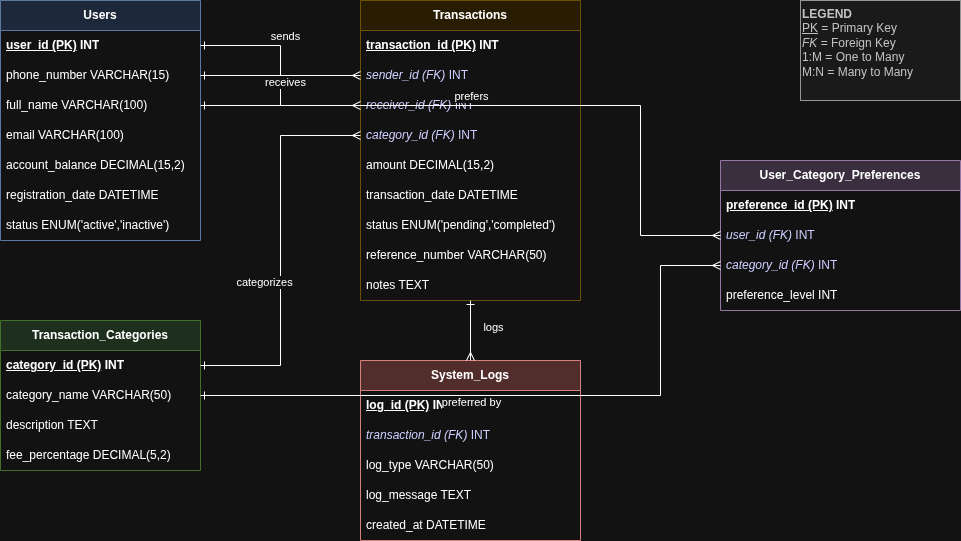

The diagram above was exported from draw.io. Its source (the exported page's mxGraphModel, read from the mxfile embedded in the PNG):
<mxGraphModel dx="1426" dy="751" grid="1" gridSize="10" guides="1" tooltips="1" connect="1" arrows="1" fold="1" page="1" pageScale="1" pageWidth="850" pageHeight="1100" math="0" shadow="0">
  <root>
    <mxCell id="0" />
    <mxCell id="1" parent="0" />
    <mxCell id="vq-oICNgiKGsd7hsQ8DJ-1" parent="1" style="swimlane;fontStyle=0;childLayout=stackLayout;horizontal=1;startSize=30;horizontalStack=0;resizeParent=1;resizeParentMax=0;resizeLast=0;collapsible=1;marginBottom=0;whiteSpace=wrap;html=1;fillColor=#dae8fc;strokeColor=#6c8ebf;" value="&lt;b&gt;Users&lt;/b&gt;" vertex="1">
      <mxGeometry height="240" width="200" x="30" y="180" as="geometry" />
    </mxCell>
    <mxCell id="vq-oICNgiKGsd7hsQ8DJ-2" parent="vq-oICNgiKGsd7hsQ8DJ-1" style="text;strokeColor=none;fillColor=none;align=left;verticalAlign=middle;spacingLeft=4;spacingRight=4;overflow=hidden;points=[[0,0.5],[1,0.5]];portConstraint=eastwest;rotatable=0;whiteSpace=wrap;html=1;fontStyle=1" value="&lt;u&gt;user_id (PK)&lt;/u&gt; INT" vertex="1">
      <mxGeometry height="30" width="200" y="30" as="geometry" />
    </mxCell>
    <mxCell id="vq-oICNgiKGsd7hsQ8DJ-3" parent="vq-oICNgiKGsd7hsQ8DJ-1" style="text;strokeColor=none;fillColor=none;align=left;verticalAlign=middle;spacingLeft=4;spacingRight=4;overflow=hidden;points=[[0,0.5],[1,0.5]];portConstraint=eastwest;rotatable=0;whiteSpace=wrap;html=1;" value="phone_number VARCHAR(15)" vertex="1">
      <mxGeometry height="30" width="200" y="60" as="geometry" />
    </mxCell>
    <mxCell id="vq-oICNgiKGsd7hsQ8DJ-4" parent="vq-oICNgiKGsd7hsQ8DJ-1" style="text;strokeColor=none;fillColor=none;align=left;verticalAlign=middle;spacingLeft=4;spacingRight=4;overflow=hidden;points=[[0,0.5],[1,0.5]];portConstraint=eastwest;rotatable=0;whiteSpace=wrap;html=1;" value="full_name VARCHAR(100)" vertex="1">
      <mxGeometry height="30" width="200" y="90" as="geometry" />
    </mxCell>
    <mxCell id="vq-oICNgiKGsd7hsQ8DJ-5" parent="vq-oICNgiKGsd7hsQ8DJ-1" style="text;strokeColor=none;fillColor=none;align=left;verticalAlign=middle;spacingLeft=4;spacingRight=4;overflow=hidden;points=[[0,0.5],[1,0.5]];portConstraint=eastwest;rotatable=0;whiteSpace=wrap;html=1;" value="email VARCHAR(100)" vertex="1">
      <mxGeometry height="30" width="200" y="120" as="geometry" />
    </mxCell>
    <mxCell id="vq-oICNgiKGsd7hsQ8DJ-6" parent="vq-oICNgiKGsd7hsQ8DJ-1" style="text;strokeColor=none;fillColor=none;align=left;verticalAlign=middle;spacingLeft=4;spacingRight=4;overflow=hidden;points=[[0,0.5],[1,0.5]];portConstraint=eastwest;rotatable=0;whiteSpace=wrap;html=1;" value="account_balance DECIMAL(15,2)" vertex="1">
      <mxGeometry height="30" width="200" y="150" as="geometry" />
    </mxCell>
    <mxCell id="vq-oICNgiKGsd7hsQ8DJ-7" parent="vq-oICNgiKGsd7hsQ8DJ-1" style="text;strokeColor=none;fillColor=none;align=left;verticalAlign=middle;spacingLeft=4;spacingRight=4;overflow=hidden;points=[[0,0.5],[1,0.5]];portConstraint=eastwest;rotatable=0;whiteSpace=wrap;html=1;" value="registration_date DATETIME" vertex="1">
      <mxGeometry height="30" width="200" y="180" as="geometry" />
    </mxCell>
    <mxCell id="vq-oICNgiKGsd7hsQ8DJ-8" parent="vq-oICNgiKGsd7hsQ8DJ-1" style="text;strokeColor=none;fillColor=none;align=left;verticalAlign=middle;spacingLeft=4;spacingRight=4;overflow=hidden;points=[[0,0.5],[1,0.5]];portConstraint=eastwest;rotatable=0;whiteSpace=wrap;html=1;" value="status ENUM('active','inactive')" vertex="1">
      <mxGeometry height="30" width="200" y="210" as="geometry" />
    </mxCell>
    <mxCell id="vq-oICNgiKGsd7hsQ8DJ-9" parent="1" style="swimlane;fontStyle=0;childLayout=stackLayout;horizontal=1;startSize=30;horizontalStack=0;resizeParent=1;resizeParentMax=0;resizeLast=0;collapsible=1;marginBottom=0;whiteSpace=wrap;html=1;fillColor=#d5e8d4;strokeColor=#82b366;" value="&lt;b&gt;Transaction_Categories&lt;/b&gt;" vertex="1">
      <mxGeometry height="150" width="200" x="30" y="500" as="geometry" />
    </mxCell>
    <mxCell id="vq-oICNgiKGsd7hsQ8DJ-10" parent="vq-oICNgiKGsd7hsQ8DJ-9" style="text;strokeColor=none;fillColor=none;align=left;verticalAlign=middle;spacingLeft=4;spacingRight=4;overflow=hidden;points=[[0,0.5],[1,0.5]];portConstraint=eastwest;rotatable=0;whiteSpace=wrap;html=1;fontStyle=1" value="&lt;u&gt;category_id (PK)&lt;/u&gt; INT" vertex="1">
      <mxGeometry height="30" width="200" y="30" as="geometry" />
    </mxCell>
    <mxCell id="vq-oICNgiKGsd7hsQ8DJ-11" parent="vq-oICNgiKGsd7hsQ8DJ-9" style="text;strokeColor=none;fillColor=none;align=left;verticalAlign=middle;spacingLeft=4;spacingRight=4;overflow=hidden;points=[[0,0.5],[1,0.5]];portConstraint=eastwest;rotatable=0;whiteSpace=wrap;html=1;" value="category_name VARCHAR(50)" vertex="1">
      <mxGeometry height="30" width="200" y="60" as="geometry" />
    </mxCell>
    <mxCell id="vq-oICNgiKGsd7hsQ8DJ-12" parent="vq-oICNgiKGsd7hsQ8DJ-9" style="text;strokeColor=none;fillColor=none;align=left;verticalAlign=middle;spacingLeft=4;spacingRight=4;overflow=hidden;points=[[0,0.5],[1,0.5]];portConstraint=eastwest;rotatable=0;whiteSpace=wrap;html=1;" value="description TEXT" vertex="1">
      <mxGeometry height="30" width="200" y="90" as="geometry" />
    </mxCell>
    <mxCell id="vq-oICNgiKGsd7hsQ8DJ-13" parent="vq-oICNgiKGsd7hsQ8DJ-9" style="text;strokeColor=none;fillColor=none;align=left;verticalAlign=middle;spacingLeft=4;spacingRight=4;overflow=hidden;points=[[0,0.5],[1,0.5]];portConstraint=eastwest;rotatable=0;whiteSpace=wrap;html=1;" value="fee_percentage DECIMAL(5,2)" vertex="1">
      <mxGeometry height="30" width="200" y="120" as="geometry" />
    </mxCell>
    <mxCell id="vq-oICNgiKGsd7hsQ8DJ-14" parent="1" style="swimlane;fontStyle=0;childLayout=stackLayout;horizontal=1;startSize=30;horizontalStack=0;resizeParent=1;resizeParentMax=0;resizeLast=0;collapsible=1;marginBottom=0;whiteSpace=wrap;html=1;fillColor=#fff2cc;strokeColor=#d6b656;" value="&lt;b&gt;Transactions&lt;/b&gt;" vertex="1">
      <mxGeometry height="300" width="220" x="390" y="180" as="geometry" />
    </mxCell>
    <mxCell id="vq-oICNgiKGsd7hsQ8DJ-15" parent="vq-oICNgiKGsd7hsQ8DJ-14" style="text;strokeColor=none;fillColor=none;align=left;verticalAlign=middle;spacingLeft=4;spacingRight=4;overflow=hidden;points=[[0,0.5],[1,0.5]];portConstraint=eastwest;rotatable=0;whiteSpace=wrap;html=1;fontStyle=1" value="&lt;u&gt;transaction_id (PK)&lt;/u&gt; INT" vertex="1">
      <mxGeometry height="30" width="220" y="30" as="geometry" />
    </mxCell>
    <mxCell id="vq-oICNgiKGsd7hsQ8DJ-16" parent="vq-oICNgiKGsd7hsQ8DJ-14" style="text;strokeColor=none;fillColor=none;align=left;verticalAlign=middle;spacingLeft=4;spacingRight=4;overflow=hidden;points=[[0,0.5],[1,0.5]];portConstraint=eastwest;rotatable=0;whiteSpace=wrap;html=1;fontColor=#0000FF;" value="&lt;i&gt;sender_id (FK)&lt;/i&gt; INT" vertex="1">
      <mxGeometry height="30" width="220" y="60" as="geometry" />
    </mxCell>
    <mxCell id="vq-oICNgiKGsd7hsQ8DJ-17" parent="vq-oICNgiKGsd7hsQ8DJ-14" style="text;strokeColor=none;fillColor=none;align=left;verticalAlign=middle;spacingLeft=4;spacingRight=4;overflow=hidden;points=[[0,0.5],[1,0.5]];portConstraint=eastwest;rotatable=0;whiteSpace=wrap;html=1;fontColor=#0000FF;" value="&lt;i&gt;receiver_id (FK)&lt;/i&gt; INT" vertex="1">
      <mxGeometry height="30" width="220" y="90" as="geometry" />
    </mxCell>
    <mxCell id="vq-oICNgiKGsd7hsQ8DJ-18" parent="vq-oICNgiKGsd7hsQ8DJ-14" style="text;strokeColor=none;fillColor=none;align=left;verticalAlign=middle;spacingLeft=4;spacingRight=4;overflow=hidden;points=[[0,0.5],[1,0.5]];portConstraint=eastwest;rotatable=0;whiteSpace=wrap;html=1;fontColor=#0000FF;" value="&lt;i&gt;category_id (FK)&lt;/i&gt; INT" vertex="1">
      <mxGeometry height="30" width="220" y="120" as="geometry" />
    </mxCell>
    <mxCell id="vq-oICNgiKGsd7hsQ8DJ-19" parent="vq-oICNgiKGsd7hsQ8DJ-14" style="text;strokeColor=none;fillColor=none;align=left;verticalAlign=middle;spacingLeft=4;spacingRight=4;overflow=hidden;points=[[0,0.5],[1,0.5]];portConstraint=eastwest;rotatable=0;whiteSpace=wrap;html=1;" value="amount DECIMAL(15,2)" vertex="1">
      <mxGeometry height="30" width="220" y="150" as="geometry" />
    </mxCell>
    <mxCell id="vq-oICNgiKGsd7hsQ8DJ-20" parent="vq-oICNgiKGsd7hsQ8DJ-14" style="text;strokeColor=none;fillColor=none;align=left;verticalAlign=middle;spacingLeft=4;spacingRight=4;overflow=hidden;points=[[0,0.5],[1,0.5]];portConstraint=eastwest;rotatable=0;whiteSpace=wrap;html=1;" value="transaction_date DATETIME" vertex="1">
      <mxGeometry height="30" width="220" y="180" as="geometry" />
    </mxCell>
    <mxCell id="vq-oICNgiKGsd7hsQ8DJ-21" parent="vq-oICNgiKGsd7hsQ8DJ-14" style="text;strokeColor=none;fillColor=none;align=left;verticalAlign=middle;spacingLeft=4;spacingRight=4;overflow=hidden;points=[[0,0.5],[1,0.5]];portConstraint=eastwest;rotatable=0;whiteSpace=wrap;html=1;" value="status ENUM('pending','completed')" vertex="1">
      <mxGeometry height="30" width="220" y="210" as="geometry" />
    </mxCell>
    <mxCell id="vq-oICNgiKGsd7hsQ8DJ-22" parent="vq-oICNgiKGsd7hsQ8DJ-14" style="text;strokeColor=none;fillColor=none;align=left;verticalAlign=middle;spacingLeft=4;spacingRight=4;overflow=hidden;points=[[0,0.5],[1,0.5]];portConstraint=eastwest;rotatable=0;whiteSpace=wrap;html=1;" value="reference_number VARCHAR(50)" vertex="1">
      <mxGeometry height="30" width="220" y="240" as="geometry" />
    </mxCell>
    <mxCell id="vq-oICNgiKGsd7hsQ8DJ-23" parent="vq-oICNgiKGsd7hsQ8DJ-14" style="text;strokeColor=none;fillColor=none;align=left;verticalAlign=middle;spacingLeft=4;spacingRight=4;overflow=hidden;points=[[0,0.5],[1,0.5]];portConstraint=eastwest;rotatable=0;whiteSpace=wrap;html=1;" value="notes TEXT" vertex="1">
      <mxGeometry height="30" width="220" y="270" as="geometry" />
    </mxCell>
    <mxCell id="vq-oICNgiKGsd7hsQ8DJ-24" parent="1" style="swimlane;fontStyle=0;childLayout=stackLayout;horizontal=1;startSize=30;horizontalStack=0;resizeParent=1;resizeParentMax=0;resizeLast=0;collapsible=1;marginBottom=0;whiteSpace=wrap;html=1;fillColor=#f8cecc;strokeColor=#b85450;" value="&lt;b&gt;System_Logs&lt;/b&gt;" vertex="1">
      <mxGeometry height="180" width="220" x="390" y="540" as="geometry" />
    </mxCell>
    <mxCell id="vq-oICNgiKGsd7hsQ8DJ-25" parent="vq-oICNgiKGsd7hsQ8DJ-24" style="text;strokeColor=none;fillColor=none;align=left;verticalAlign=middle;spacingLeft=4;spacingRight=4;overflow=hidden;points=[[0,0.5],[1,0.5]];portConstraint=eastwest;rotatable=0;whiteSpace=wrap;html=1;fontStyle=1" value="&lt;u&gt;log_id (PK)&lt;/u&gt; INT" vertex="1">
      <mxGeometry height="30" width="220" y="30" as="geometry" />
    </mxCell>
    <mxCell id="vq-oICNgiKGsd7hsQ8DJ-26" parent="vq-oICNgiKGsd7hsQ8DJ-24" style="text;strokeColor=none;fillColor=none;align=left;verticalAlign=middle;spacingLeft=4;spacingRight=4;overflow=hidden;points=[[0,0.5],[1,0.5]];portConstraint=eastwest;rotatable=0;whiteSpace=wrap;html=1;fontColor=#0000FF;" value="&lt;i&gt;transaction_id (FK)&lt;/i&gt; INT" vertex="1">
      <mxGeometry height="30" width="220" y="60" as="geometry" />
    </mxCell>
    <mxCell id="vq-oICNgiKGsd7hsQ8DJ-27" parent="vq-oICNgiKGsd7hsQ8DJ-24" style="text;strokeColor=none;fillColor=none;align=left;verticalAlign=middle;spacingLeft=4;spacingRight=4;overflow=hidden;points=[[0,0.5],[1,0.5]];portConstraint=eastwest;rotatable=0;whiteSpace=wrap;html=1;" value="log_type VARCHAR(50)" vertex="1">
      <mxGeometry height="30" width="220" y="90" as="geometry" />
    </mxCell>
    <mxCell id="vq-oICNgiKGsd7hsQ8DJ-28" parent="vq-oICNgiKGsd7hsQ8DJ-24" style="text;strokeColor=none;fillColor=none;align=left;verticalAlign=middle;spacingLeft=4;spacingRight=4;overflow=hidden;points=[[0,0.5],[1,0.5]];portConstraint=eastwest;rotatable=0;whiteSpace=wrap;html=1;" value="log_message TEXT" vertex="1">
      <mxGeometry height="30" width="220" y="120" as="geometry" />
    </mxCell>
    <mxCell id="vq-oICNgiKGsd7hsQ8DJ-29" parent="vq-oICNgiKGsd7hsQ8DJ-24" style="text;strokeColor=none;fillColor=none;align=left;verticalAlign=middle;spacingLeft=4;spacingRight=4;overflow=hidden;points=[[0,0.5],[1,0.5]];portConstraint=eastwest;rotatable=0;whiteSpace=wrap;html=1;" value="created_at DATETIME" vertex="1">
      <mxGeometry height="30" width="220" y="150" as="geometry" />
    </mxCell>
    <mxCell id="vq-oICNgiKGsd7hsQ8DJ-30" parent="1" style="swimlane;fontStyle=0;childLayout=stackLayout;horizontal=1;startSize=30;horizontalStack=0;resizeParent=1;resizeParentMax=0;resizeLast=0;collapsible=1;marginBottom=0;whiteSpace=wrap;html=1;fillColor=#e1d5e7;strokeColor=#9673a6;" value="&lt;b&gt;User_Category_Preferences&lt;/b&gt;" vertex="1">
      <mxGeometry height="150" width="240" x="750" y="340" as="geometry" />
    </mxCell>
    <mxCell id="vq-oICNgiKGsd7hsQ8DJ-31" parent="vq-oICNgiKGsd7hsQ8DJ-30" style="text;strokeColor=none;fillColor=none;align=left;verticalAlign=middle;spacingLeft=4;spacingRight=4;overflow=hidden;points=[[0,0.5],[1,0.5]];portConstraint=eastwest;rotatable=0;whiteSpace=wrap;html=1;fontStyle=1" value="&lt;u&gt;preference_id (PK)&lt;/u&gt; INT" vertex="1">
      <mxGeometry height="30" width="240" y="30" as="geometry" />
    </mxCell>
    <mxCell id="vq-oICNgiKGsd7hsQ8DJ-32" parent="vq-oICNgiKGsd7hsQ8DJ-30" style="text;strokeColor=none;fillColor=none;align=left;verticalAlign=middle;spacingLeft=4;spacingRight=4;overflow=hidden;points=[[0,0.5],[1,0.5]];portConstraint=eastwest;rotatable=0;whiteSpace=wrap;html=1;fontColor=#0000FF;" value="&lt;i&gt;user_id (FK)&lt;/i&gt; INT" vertex="1">
      <mxGeometry height="30" width="240" y="60" as="geometry" />
    </mxCell>
    <mxCell id="vq-oICNgiKGsd7hsQ8DJ-33" parent="vq-oICNgiKGsd7hsQ8DJ-30" style="text;strokeColor=none;fillColor=none;align=left;verticalAlign=middle;spacingLeft=4;spacingRight=4;overflow=hidden;points=[[0,0.5],[1,0.5]];portConstraint=eastwest;rotatable=0;whiteSpace=wrap;html=1;fontColor=#0000FF;" value="&lt;i&gt;category_id (FK)&lt;/i&gt; INT" vertex="1">
      <mxGeometry height="30" width="240" y="90" as="geometry" />
    </mxCell>
    <mxCell id="vq-oICNgiKGsd7hsQ8DJ-34" parent="vq-oICNgiKGsd7hsQ8DJ-30" style="text;strokeColor=none;fillColor=none;align=left;verticalAlign=middle;spacingLeft=4;spacingRight=4;overflow=hidden;points=[[0,0.5],[1,0.5]];portConstraint=eastwest;rotatable=0;whiteSpace=wrap;html=1;" value="preference_level INT" vertex="1">
      <mxGeometry height="30" width="240" y="120" as="geometry" />
    </mxCell>
    <mxCell id="vq-oICNgiKGsd7hsQ8DJ-35" edge="1" parent="1" source="vq-oICNgiKGsd7hsQ8DJ-2" style="edgeStyle=orthogonalEdgeStyle;rounded=0;orthogonalLoop=1;jettySize=auto;html=1;exitX=1;exitY=0.5;exitDx=0;exitDy=0;entryX=0;entryY=0.5;entryDx=0;entryDy=0;endArrow=ERmany;startArrow=ERone;startFill=0;endFill=0;" target="vq-oICNgiKGsd7hsQ8DJ-16">
      <mxGeometry relative="1" as="geometry" />
    </mxCell>
    <mxCell id="vq-oICNgiKGsd7hsQ8DJ-36" connectable="0" parent="vq-oICNgiKGsd7hsQ8DJ-35" style="edgeLabel;html=1;align=center;verticalAlign=middle;resizable=0;points=[];" value="sends" vertex="1">
      <mxGeometry relative="1" x="-0.2" y="2" as="geometry">
        <mxPoint x="8" y="-8" as="offset" />
      </mxGeometry>
    </mxCell>
    <mxCell id="vq-oICNgiKGsd7hsQ8DJ-37" edge="1" parent="1" source="vq-oICNgiKGsd7hsQ8DJ-3" style="edgeStyle=orthogonalEdgeStyle;rounded=0;orthogonalLoop=1;jettySize=auto;html=1;exitX=1;exitY=0.5;exitDx=0;exitDy=0;entryX=0;entryY=0.5;entryDx=0;entryDy=0;endArrow=ERmany;startArrow=ERone;startFill=0;endFill=0;" target="vq-oICNgiKGsd7hsQ8DJ-17">
      <mxGeometry relative="1" as="geometry" />
    </mxCell>
    <mxCell id="vq-oICNgiKGsd7hsQ8DJ-38" connectable="0" parent="vq-oICNgiKGsd7hsQ8DJ-37" style="edgeLabel;html=1;align=center;verticalAlign=middle;resizable=0;points=[];" value="receives" vertex="1">
      <mxGeometry relative="1" x="-0.2" y="2" as="geometry">
        <mxPoint x="8" y="8" as="offset" />
      </mxGeometry>
    </mxCell>
    <mxCell id="vq-oICNgiKGsd7hsQ8DJ-39" edge="1" parent="1" source="vq-oICNgiKGsd7hsQ8DJ-10" style="edgeStyle=orthogonalEdgeStyle;rounded=0;orthogonalLoop=1;jettySize=auto;html=1;exitX=1;exitY=0.5;exitDx=0;exitDy=0;entryX=0;entryY=0.5;entryDx=0;entryDy=0;endArrow=ERmany;startArrow=ERone;startFill=0;endFill=0;" target="vq-oICNgiKGsd7hsQ8DJ-18">
      <mxGeometry relative="1" as="geometry">
        <Array as="points">
          <mxPoint x="310" y="545" />
          <mxPoint x="310" y="315" />
        </Array>
      </mxGeometry>
    </mxCell>
    <mxCell id="vq-oICNgiKGsd7hsQ8DJ-40" connectable="0" parent="vq-oICNgiKGsd7hsQ8DJ-39" style="edgeLabel;html=1;align=center;verticalAlign=middle;resizable=0;points=[];" value="categorizes" vertex="1">
      <mxGeometry relative="1" x="-0.2" y="2" as="geometry">
        <mxPoint x="-15" y="-8" as="offset" />
      </mxGeometry>
    </mxCell>
    <mxCell id="vq-oICNgiKGsd7hsQ8DJ-41" edge="1" parent="1" source="vq-oICNgiKGsd7hsQ8DJ-14" style="edgeStyle=orthogonalEdgeStyle;rounded=0;orthogonalLoop=1;jettySize=auto;html=1;exitX=0.5;exitY=1;exitDx=0;exitDy=0;entryX=0.5;entryY=0;entryDx=0;entryDy=0;endArrow=ERmany;startArrow=ERone;startFill=0;endFill=0;" target="vq-oICNgiKGsd7hsQ8DJ-24">
      <mxGeometry relative="1" as="geometry" />
    </mxCell>
    <mxCell id="vq-oICNgiKGsd7hsQ8DJ-42" connectable="0" parent="vq-oICNgiKGsd7hsQ8DJ-41" style="edgeLabel;html=1;align=center;verticalAlign=middle;resizable=0;points=[];" value="logs" vertex="1">
      <mxGeometry relative="1" x="-0.2" y="2" as="geometry">
        <mxPoint x="20" y="2" as="offset" />
      </mxGeometry>
    </mxCell>
    <mxCell id="vq-oICNgiKGsd7hsQ8DJ-43" edge="1" parent="1" source="vq-oICNgiKGsd7hsQ8DJ-4" style="edgeStyle=orthogonalEdgeStyle;rounded=0;orthogonalLoop=1;jettySize=auto;html=1;exitX=1;exitY=0.5;exitDx=0;exitDy=0;entryX=0;entryY=0.5;entryDx=0;entryDy=0;endArrow=ERmany;startArrow=ERone;startFill=0;endFill=0;" target="vq-oICNgiKGsd7hsQ8DJ-32">
      <mxGeometry relative="1" as="geometry">
        <Array as="points">
          <mxPoint x="670" y="285" />
          <mxPoint x="670" y="415" />
        </Array>
      </mxGeometry>
    </mxCell>
    <mxCell id="vq-oICNgiKGsd7hsQ8DJ-44" connectable="0" parent="vq-oICNgiKGsd7hsQ8DJ-43" style="edgeLabel;html=1;align=center;verticalAlign=middle;resizable=0;points=[];" value="prefers" vertex="1">
      <mxGeometry relative="1" x="-0.2" y="2" as="geometry">
        <mxPoint x="10" y="-8" as="offset" />
      </mxGeometry>
    </mxCell>
    <mxCell id="vq-oICNgiKGsd7hsQ8DJ-45" edge="1" parent="1" source="vq-oICNgiKGsd7hsQ8DJ-11" style="edgeStyle=orthogonalEdgeStyle;rounded=0;orthogonalLoop=1;jettySize=auto;html=1;exitX=1;exitY=0.5;exitDx=0;exitDy=0;entryX=0;entryY=0.5;entryDx=0;entryDy=0;endArrow=ERmany;startArrow=ERone;startFill=0;endFill=0;" target="vq-oICNgiKGsd7hsQ8DJ-33">
      <mxGeometry relative="1" as="geometry">
        <Array as="points">
          <mxPoint x="690" y="575" />
          <mxPoint x="690" y="445" />
        </Array>
      </mxGeometry>
    </mxCell>
    <mxCell id="vq-oICNgiKGsd7hsQ8DJ-46" connectable="0" parent="vq-oICNgiKGsd7hsQ8DJ-45" style="edgeLabel;html=1;align=center;verticalAlign=middle;resizable=0;points=[];" value="preferred by" vertex="1">
      <mxGeometry relative="1" x="-0.2" y="2" as="geometry">
        <mxPoint x="10" y="8" as="offset" />
      </mxGeometry>
    </mxCell>
    <mxCell id="vq-oICNgiKGsd7hsQ8DJ-47" parent="1" style="text;html=1;strokeColor=#666666;fillColor=#f5f5f5;align=left;verticalAlign=top;whiteSpace=wrap;rounded=0;fontColor=#333333;" value="&lt;b&gt;LEGEND&lt;/b&gt;&lt;br&gt;&lt;u&gt;PK&lt;/u&gt; = Primary Key&lt;br&gt;&lt;i&gt;FK&lt;/i&gt; = Foreign Key&lt;br&gt;1:M = One to Many&lt;br&gt;M:N = Many to Many" vertex="1">
      <mxGeometry height="100" width="160" x="830" y="180" as="geometry" />
    </mxCell>
  </root>
</mxGraphModel>